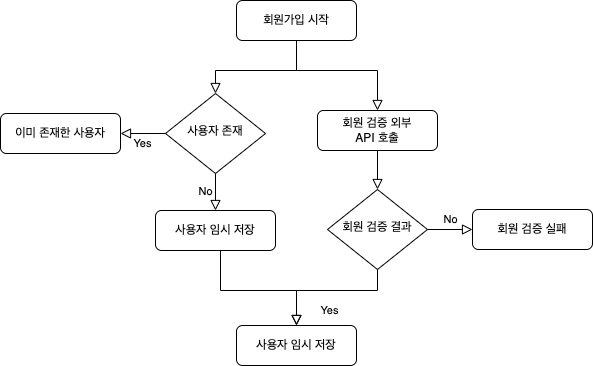

The diagram above was exported from draw.io. Its source (the exported page's mxGraphModel, read from the mxfile embedded in the PNG):
<mxGraphModel dx="1426" dy="712" grid="1" gridSize="10" guides="1" tooltips="1" connect="1" arrows="1" fold="1" page="1" pageScale="1" pageWidth="827" pageHeight="1169" math="0" shadow="0">
  <root>
    <mxCell id="WIyWlLk6GJQsqaUBKTNV-0" />
    <mxCell id="WIyWlLk6GJQsqaUBKTNV-1" parent="WIyWlLk6GJQsqaUBKTNV-0" />
    <mxCell id="WIyWlLk6GJQsqaUBKTNV-2" value="" style="rounded=0;html=1;jettySize=auto;orthogonalLoop=1;fontSize=11;endArrow=block;endFill=0;endSize=8;strokeWidth=1;shadow=0;labelBackgroundColor=none;edgeStyle=orthogonalEdgeStyle;entryX=0.5;entryY=0;entryDx=0;entryDy=0;" parent="WIyWlLk6GJQsqaUBKTNV-1" source="WIyWlLk6GJQsqaUBKTNV-3" target="NMUqSKWKiIP0QqxY0RyP-7" edge="1">
      <mxGeometry relative="1" as="geometry">
        <mxPoint x="346" y="140" as="targetPoint" />
        <Array as="points">
          <mxPoint x="346" y="120" />
          <mxPoint x="427" y="120" />
        </Array>
      </mxGeometry>
    </mxCell>
    <mxCell id="WIyWlLk6GJQsqaUBKTNV-3" value="회원가입 시작" style="rounded=1;whiteSpace=wrap;html=1;fontSize=12;glass=0;strokeWidth=1;shadow=0;" parent="WIyWlLk6GJQsqaUBKTNV-1" vertex="1">
      <mxGeometry x="286" y="50" width="120" height="40" as="geometry" />
    </mxCell>
    <mxCell id="NMUqSKWKiIP0QqxY0RyP-7" value="회원 검증 외부&lt;br&gt;API 호출" style="rounded=1;whiteSpace=wrap;html=1;fontSize=12;glass=0;strokeWidth=1;shadow=0;" vertex="1" parent="WIyWlLk6GJQsqaUBKTNV-1">
      <mxGeometry x="367" y="160" width="120" height="40" as="geometry" />
    </mxCell>
    <mxCell id="NMUqSKWKiIP0QqxY0RyP-10" value="" style="rounded=0;html=1;jettySize=auto;orthogonalLoop=1;fontSize=11;endArrow=block;endFill=0;endSize=8;strokeWidth=1;shadow=0;labelBackgroundColor=none;edgeStyle=orthogonalEdgeStyle;exitX=0.5;exitY=1;exitDx=0;exitDy=0;entryX=0.5;entryY=0;entryDx=0;entryDy=0;" edge="1" parent="WIyWlLk6GJQsqaUBKTNV-1" source="WIyWlLk6GJQsqaUBKTNV-3" target="NMUqSKWKiIP0QqxY0RyP-11">
      <mxGeometry relative="1" as="geometry">
        <mxPoint x="356" y="100" as="sourcePoint" />
        <mxPoint x="265" y="140" as="targetPoint" />
        <Array as="points">
          <mxPoint x="346" y="120" />
          <mxPoint x="265" y="120" />
        </Array>
      </mxGeometry>
    </mxCell>
    <mxCell id="NMUqSKWKiIP0QqxY0RyP-11" value="사용자 존재" style="rhombus;whiteSpace=wrap;html=1;shadow=0;fontFamily=Helvetica;fontSize=12;align=center;strokeWidth=1;spacing=6;spacingTop=-4;" vertex="1" parent="WIyWlLk6GJQsqaUBKTNV-1">
      <mxGeometry x="215" y="143" width="100" height="80" as="geometry" />
    </mxCell>
    <mxCell id="NMUqSKWKiIP0QqxY0RyP-12" value="사용자 임시 저장" style="rounded=1;whiteSpace=wrap;html=1;fontSize=12;glass=0;strokeWidth=1;shadow=0;" vertex="1" parent="WIyWlLk6GJQsqaUBKTNV-1">
      <mxGeometry x="205" y="260" width="120" height="40" as="geometry" />
    </mxCell>
    <mxCell id="NMUqSKWKiIP0QqxY0RyP-13" value="No" style="edgeStyle=orthogonalEdgeStyle;rounded=0;html=1;jettySize=auto;orthogonalLoop=1;fontSize=11;endArrow=block;endFill=0;endSize=8;strokeWidth=1;shadow=0;labelBackgroundColor=none;" edge="1" parent="WIyWlLk6GJQsqaUBKTNV-1" source="NMUqSKWKiIP0QqxY0RyP-11" target="NMUqSKWKiIP0QqxY0RyP-12">
      <mxGeometry y="10" relative="1" as="geometry">
        <mxPoint as="offset" />
        <mxPoint x="716" y="210" as="sourcePoint" />
        <mxPoint x="766" y="210" as="targetPoint" />
      </mxGeometry>
    </mxCell>
    <mxCell id="NMUqSKWKiIP0QqxY0RyP-15" value="이미 존재한 사용자" style="rounded=1;whiteSpace=wrap;html=1;fontSize=12;glass=0;strokeWidth=1;shadow=0;" vertex="1" parent="WIyWlLk6GJQsqaUBKTNV-1">
      <mxGeometry x="50" y="163" width="120" height="40" as="geometry" />
    </mxCell>
    <mxCell id="NMUqSKWKiIP0QqxY0RyP-16" value="Yes" style="edgeStyle=orthogonalEdgeStyle;rounded=0;html=1;jettySize=auto;orthogonalLoop=1;fontSize=11;endArrow=block;endFill=0;endSize=8;strokeWidth=1;shadow=0;labelBackgroundColor=none;entryX=1;entryY=0.5;entryDx=0;entryDy=0;" edge="1" parent="WIyWlLk6GJQsqaUBKTNV-1" source="NMUqSKWKiIP0QqxY0RyP-11" target="NMUqSKWKiIP0QqxY0RyP-15">
      <mxGeometry y="10" relative="1" as="geometry">
        <mxPoint as="offset" />
        <mxPoint x="220" y="180" as="sourcePoint" />
        <mxPoint x="640" y="550" as="targetPoint" />
      </mxGeometry>
    </mxCell>
    <mxCell id="NMUqSKWKiIP0QqxY0RyP-17" value="사용자 임시 저장" style="rounded=1;whiteSpace=wrap;html=1;fontSize=12;glass=0;strokeWidth=1;shadow=0;" vertex="1" parent="WIyWlLk6GJQsqaUBKTNV-1">
      <mxGeometry x="286" y="375" width="120" height="40" as="geometry" />
    </mxCell>
    <mxCell id="NMUqSKWKiIP0QqxY0RyP-18" value="회원 검증 결과" style="rhombus;whiteSpace=wrap;html=1;shadow=0;fontFamily=Helvetica;fontSize=12;align=center;strokeWidth=1;spacing=6;spacingTop=-4;" vertex="1" parent="WIyWlLk6GJQsqaUBKTNV-1">
      <mxGeometry x="377" y="239" width="100" height="80" as="geometry" />
    </mxCell>
    <mxCell id="NMUqSKWKiIP0QqxY0RyP-20" value="" style="rounded=0;html=1;jettySize=auto;orthogonalLoop=1;fontSize=11;endArrow=block;endFill=0;endSize=8;strokeWidth=1;shadow=0;labelBackgroundColor=none;edgeStyle=orthogonalEdgeStyle;exitX=0.5;exitY=1;exitDx=0;exitDy=0;entryX=0.5;entryY=0;entryDx=0;entryDy=0;" edge="1" parent="WIyWlLk6GJQsqaUBKTNV-1" source="NMUqSKWKiIP0QqxY0RyP-7" target="NMUqSKWKiIP0QqxY0RyP-18">
      <mxGeometry y="20" relative="1" as="geometry">
        <mxPoint as="offset" />
        <mxPoint x="540" y="590" as="sourcePoint" />
        <mxPoint x="427" y="250" as="targetPoint" />
      </mxGeometry>
    </mxCell>
    <mxCell id="NMUqSKWKiIP0QqxY0RyP-21" value="Yes" style="rounded=0;html=1;jettySize=auto;orthogonalLoop=1;fontSize=11;endArrow=block;endFill=0;endSize=8;strokeWidth=1;shadow=0;labelBackgroundColor=none;edgeStyle=orthogonalEdgeStyle;entryX=0.5;entryY=0;entryDx=0;entryDy=0;" edge="1" parent="WIyWlLk6GJQsqaUBKTNV-1" source="NMUqSKWKiIP0QqxY0RyP-18" target="NMUqSKWKiIP0QqxY0RyP-17">
      <mxGeometry y="20" relative="1" as="geometry">
        <mxPoint as="offset" />
        <mxPoint x="427" y="317" as="sourcePoint" />
        <mxPoint x="427" y="370" as="targetPoint" />
        <Array as="points">
          <mxPoint x="427" y="340" />
          <mxPoint x="346" y="340" />
        </Array>
      </mxGeometry>
    </mxCell>
    <mxCell id="NMUqSKWKiIP0QqxY0RyP-23" value="" style="rounded=0;html=1;jettySize=auto;orthogonalLoop=1;fontSize=11;endArrow=block;endFill=0;endSize=8;strokeWidth=1;shadow=0;labelBackgroundColor=none;edgeStyle=orthogonalEdgeStyle;exitX=0.5;exitY=1;exitDx=0;exitDy=0;entryX=0.5;entryY=0;entryDx=0;entryDy=0;" edge="1" parent="WIyWlLk6GJQsqaUBKTNV-1" source="NMUqSKWKiIP0QqxY0RyP-12" target="NMUqSKWKiIP0QqxY0RyP-17">
      <mxGeometry relative="1" as="geometry">
        <mxPoint x="271" y="319" as="sourcePoint" />
        <mxPoint x="190" y="369" as="targetPoint" />
        <Array as="points">
          <mxPoint x="270" y="300" />
          <mxPoint x="270" y="340" />
          <mxPoint x="346" y="340" />
        </Array>
      </mxGeometry>
    </mxCell>
    <mxCell id="NMUqSKWKiIP0QqxY0RyP-24" value="회원 검증 실패" style="rounded=1;whiteSpace=wrap;html=1;fontSize=12;glass=0;strokeWidth=1;shadow=0;" vertex="1" parent="WIyWlLk6GJQsqaUBKTNV-1">
      <mxGeometry x="522" y="259" width="120" height="40" as="geometry" />
    </mxCell>
    <mxCell id="NMUqSKWKiIP0QqxY0RyP-25" value="No" style="edgeStyle=orthogonalEdgeStyle;rounded=0;html=1;jettySize=auto;orthogonalLoop=1;fontSize=11;endArrow=block;endFill=0;endSize=8;strokeWidth=1;shadow=0;labelBackgroundColor=none;entryX=0;entryY=0.5;entryDx=0;entryDy=0;exitX=1;exitY=0.5;exitDx=0;exitDy=0;" edge="1" parent="WIyWlLk6GJQsqaUBKTNV-1" source="NMUqSKWKiIP0QqxY0RyP-18" target="NMUqSKWKiIP0QqxY0RyP-24">
      <mxGeometry y="10" relative="1" as="geometry">
        <mxPoint as="offset" />
        <mxPoint x="590" y="550" as="sourcePoint" />
        <mxPoint x="640" y="550" as="targetPoint" />
      </mxGeometry>
    </mxCell>
  </root>
</mxGraphModel>